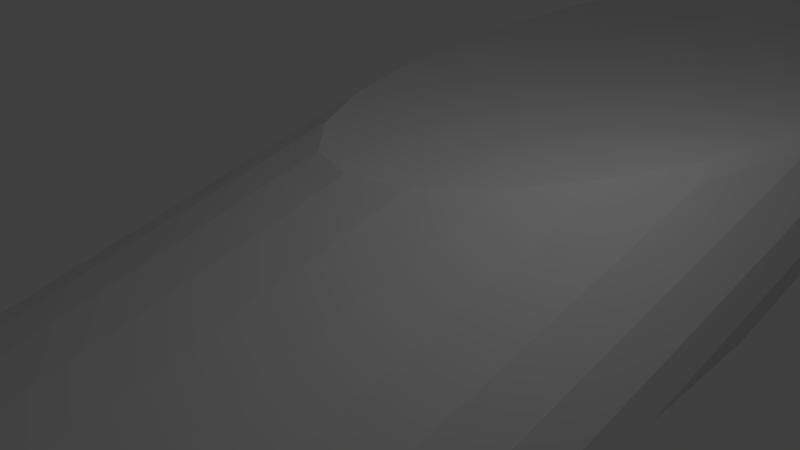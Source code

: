 # Source: kastmaster.blend  (saved by Blender 2.79.0; exported with 4.5.12 LTS)
import bpy
from mathutils import Matrix  # noqa: F401  (used for matrix-valued properties, if any)

bpy.ops.wm.read_factory_settings(use_empty=True)
scene = bpy.context.scene
scene.name = 'Scene'

# ---- collections
col_collection_1 = bpy.data.collections.new('Collection 1'); scene.collection.children.link(col_collection_1)

# ---- world
world_world = bpy.data.worlds.new('World'); scene.world = world_world
world_world.color = (0.05088, 0.05088, 0.05088)
world_world.use_sun_shadow = False
world_world.sun_shadow_jitter_overblur = 0.0
world_world.cycles.sampling_method = 'MANUAL'

# ---- cameras
cam_camera = bpy.data.cameras.new('Camera')
cam_camera.clip_end = 100.0
cam_camera.lens = 35.0
cam_camera.sensor_width = 32.0
cam_camera.sensor_height = 18.0
cam_camera.ortho_scale = 7.314
cam_camera.dof.focus_distance = 0.0
cam_camera.dof.aperture_fstop = 128.0

# ---- lights
light_lamp = bpy.data.lights.new('Lamp', 'POINT')
light_lamp.transmission_factor = 0.0
light_lamp.cutoff_distance = 30.0
light_lamp.energy = 100.0
light_lamp.shadow_buffer_clip_start = 1.001
light_lamp.shadow_soft_size = 0.1
light_lamp.shadow_maximum_resolution = 0.006
light_lamp.use_absolute_resolution = True

# ---- meshes
me_cylinder_002 = bpy.data.meshes.new('Cylinder.002')
me_cylinder_002.from_pydata([(-2.608e-08, 1.041, -1.108), (0.0, 1.096, -0.9717), (-1.001e-08, 1.901, 1.108), (0.0, 1.914, 0.9717), (0.2157, 1.017, -1.108), (0.2225, 1.071, -0.9717), (0.2157, 1.877, 1.108), (0.2225, 1.889, 0.9717), (0.4206, 0.9455, -1.108), (0.4339, 0.997, -0.9717), (0.4206, 1.805, 1.108), (0.4339, 1.815, 0.9717), (0.6043, 0.83, -1.108), (0.6235, 0.8779, -0.9717), (0.6043, 1.69, 1.108), (0.6235, 1.696, 0.9717), (0.7578, 0.6765, -1.108), (0.7818, 0.7196, -0.9717), (0.7578, 1.536, 1.108), (0.7818, 1.538, 0.9717), (0.8733, 0.4927, -1.108), (0.901, 0.53, -0.9717), (0.8733, 1.352, 1.108), (0.901, 1.348, 0.9717), (0.945, 0.2878, -1.108), (0.9749, 0.3186, -0.9717), (0.945, 1.148, 1.108), (0.9749, 1.137, 0.9717), (0.9693, 0.07215, -1.108), (1.0, 0.09607, -0.9717), (0.9693, 0.9319, 1.108), (1.0, 0.914, 0.9717), (0.945, -0.1435, -1.108), (0.9749, -0.1265, -0.9717), (0.945, 0.7163, 1.108), (0.9749, 0.6915, 0.9717), (0.8733, -0.3484, -1.108), (0.901, -0.3378, -0.9717), (0.8733, 0.5114, 1.108), (0.901, 0.4801, 0.9717), (0.7578, -0.5322, -1.108), (0.7818, -0.5274, -0.9717), (0.7578, 0.3276, 1.108), (0.7818, 0.2905, 0.9717), (0.6043, -0.6857, -1.108), (0.6235, -0.6858, -0.9717), (0.6043, 0.1741, 1.108), (0.6235, 0.1322, 0.9717), (0.4206, -0.8012, -1.108), (0.4339, -0.8049, -0.9717), (0.4206, 0.05864, 1.108), (0.4339, 0.01306, 0.9717), (0.2157, -0.8728, -1.108), (0.2225, -0.8789, -0.9717), (0.2157, -0.01305, 1.108), (0.2225, -0.06089, 0.9717), (-3.085e-07, -0.8971, -1.108), (-3.258e-07, -0.9039, -0.9717), (-2.934e-07, -0.03735, 1.108), (-3.258e-07, -0.08597, 0.9717), (-0.2157, -0.8728, -1.108), (-0.2225, -0.8789, -0.9717), (-0.2157, -0.01305, 1.108), (-0.2225, -0.06089, 0.9717), (-0.4206, -0.8012, -1.108), (-0.4339, -0.8049, -0.9717), (-0.4206, 0.05864, 1.108), (-0.4339, 0.01306, 0.9717), (-0.6043, -0.6857, -1.108), (-0.6235, -0.6858, -0.9717), (-0.6043, 0.1741, 1.108), (-0.6235, 0.1322, 0.9717), (-0.7578, -0.5322, -1.108), (-0.7818, -0.5274, -0.9717), (-0.7578, 0.3276, 1.108), (-0.7818, 0.2905, 0.9717), (-0.8733, -0.3484, -1.108), (-0.901, -0.3378, -0.9717), (-0.8733, 0.5114, 1.108), (-0.901, 0.4802, 0.9717), (-0.945, -0.1435, -1.108), (-0.9749, -0.1265, -0.9717), (-0.945, 0.7163, 1.108), (-0.9749, 0.6915, 0.9717), (-0.9693, 0.07215, -1.108), (-1.0, 0.09607, -0.9717), (-0.9693, 0.9319, 1.108), (-1.0, 0.914, 0.9717), (-0.945, 0.2878, -1.108), (-0.9749, 0.3186, -0.9717), (-0.945, 1.148, 1.108), (-0.9749, 1.137, 0.9717), (-0.8733, 0.4927, -1.108), (-0.901, 0.53, -0.9717), (-0.8733, 1.352, 1.108), (-0.901, 1.348, 0.9717), (-0.7578, 0.6765, -1.108), (-0.7818, 0.7196, -0.9717), (-0.7578, 1.536, 1.108), (-0.7818, 1.538, 0.9717), (-0.6043, 0.83, -1.108), (-0.6235, 0.8779, -0.9717), (-0.6043, 1.69, 1.108), (-0.6235, 1.696, 0.9717), (-0.4206, 0.9455, -1.108), (-0.4339, 0.997, -0.9717), (-0.4206, 1.805, 1.108), (-0.4339, 1.815, 0.9717), (-0.2157, 1.017, -1.108), (-0.2225, 1.071, -0.9717), (-0.2157, 1.877, 1.108), (-0.2225, 1.889, 0.9717), (-0.157, 1.674, 0.4441), (-0.157, 1.674, 1.108), (-0.03683, 1.644, 0.3411), (-0.03683, 1.644, 1.108), (0.1852, 1.7, 0.5117), (0.1852, 1.7, 1.108), (0.157, 1.752, 0.6293), (0.157, 1.752, 1.108), (-0.1852, 1.727, 0.5768), (-0.1852, 1.727, 1.108), (0.0, 1.647, 0.3377), (0.03683, 1.782, 0.668), (0.03683, 1.782, 1.108), (0.1049, 1.655, 0.3842), (0.1049, 1.655, 1.108), (0.0, 1.779, 0.6517), (-0.1049, 1.772, 0.6613), (-0.1049, 1.772, 1.108), (-0.157, -0.7337, -0.6094), (-0.157, -0.7337, -1.108), (-0.03683, -0.7636, -0.6481), (-0.03683, -0.7636, -1.108), (0.1852, -0.7084, -0.5568), (0.1852, -0.7084, -1.108), (0.157, -0.6558, -0.4242), (0.157, -0.6558, -1.108), (-0.1852, -0.6811, -0.4918), (-0.1852, -0.6811, -1.108), (-3.258e-07, -0.7608, -0.6318), (0.03683, -0.626, -0.3212), (0.03683, -0.626, -1.108), (0.1049, -0.7531, -0.6414), (0.1049, -0.7531, -1.108), (-3.258e-07, -0.6287, -0.3178), (-0.1049, -0.6364, -0.3643), (-0.1049, -0.6364, -1.108)], [], [(109, 111, 3, 127, 128, 120, 112, 114, 122, 1), (9, 11, 15, 13), (13, 15, 19, 17), (17, 19, 23, 21), (21, 23, 27, 25), (25, 27, 31, 29), (29, 31, 35, 33), (33, 35, 39, 37), (37, 39, 43, 41), (41, 43, 47, 45), (45, 47, 51, 49), (49, 51, 55, 53), (53, 55, 59, 145, 141, 136, 134, 143, 140, 57), (57, 140, 132, 130, 138, 146, 145, 59, 63, 61), (61, 63, 67, 65), (65, 67, 71, 69), (69, 71, 75, 73), (73, 75, 79, 77), (77, 79, 83, 81), (81, 83, 87, 85), (85, 87, 91, 89), (89, 91, 95, 93), (93, 95, 99, 97), (97, 99, 103, 101), (101, 103, 107, 105), (105, 107, 111, 109), (5, 7, 11, 9), (6, 2, 110, 106, 121, 129, 124, 119, 117, 10), (1, 122, 125, 116, 118, 123, 127, 3, 7, 5), (1, 5, 4, 0), (7, 3, 2, 6), (5, 9, 8, 4), (11, 7, 6, 10), (9, 13, 12, 8), (15, 11, 10, 14), (13, 17, 16, 12), (19, 15, 14, 18), (17, 21, 20, 16), (23, 19, 18, 22), (21, 25, 24, 20), (27, 23, 22, 26), (25, 29, 28, 24), (31, 27, 26, 30), (29, 33, 32, 28), (35, 31, 30, 34), (33, 37, 36, 32), (39, 35, 34, 38), (37, 41, 40, 36), (43, 39, 38, 42), (41, 45, 44, 40), (47, 43, 42, 46), (45, 49, 48, 44), (51, 47, 46, 50), (49, 53, 52, 48), (55, 51, 50, 54), (53, 57, 56, 52), (59, 55, 54, 58), (57, 61, 60, 56), (63, 59, 58, 62), (61, 65, 64, 60), (67, 63, 62, 66), (65, 69, 68, 64), (71, 67, 66, 70), (69, 73, 72, 68), (75, 71, 70, 74), (73, 77, 76, 72), (79, 75, 74, 78), (77, 81, 80, 76), (83, 79, 78, 82), (81, 85, 84, 80), (87, 83, 82, 86), (85, 89, 88, 84), (91, 87, 86, 90), (89, 93, 92, 88), (95, 91, 90, 94), (93, 97, 96, 92), (99, 95, 94, 98), (97, 101, 100, 96), (103, 99, 98, 102), (101, 105, 104, 100), (107, 103, 102, 106), (105, 109, 108, 104), (111, 107, 106, 110), (109, 1, 0, 108), (3, 111, 110, 2), (0, 4, 8, 12, 16, 20, 24, 28, 32, 36, 40, 44, 48, 135, 137, 142, 147, 139, 68, 72, 76, 80, 84, 88, 92, 96, 100, 104, 108), (124, 123, 118, 119), (117, 116, 125, 126), (121, 120, 128, 129), (129, 128, 127, 123, 124), (126, 125, 122, 114, 115), (10, 117, 126, 115, 113, 121, 106, 102, 98, 94, 90, 86, 82, 78, 74, 70, 66, 62, 58, 54, 50, 46, 42, 38, 34, 30, 26, 22, 18, 14), (115, 114, 112, 113), (119, 118, 116, 117), (113, 112, 120, 121), (141, 142, 137, 136), (134, 135, 144, 143), (138, 139, 147, 146), (146, 147, 142, 141, 145), (143, 144, 133, 132, 140), (132, 133, 131, 130), (136, 137, 135, 134), (130, 131, 139, 138), (68, 139, 131, 133, 144, 135, 48, 52, 56, 60, 64)])
_uv = me_cylinder_002.uv_layers.new(name='UVMap')
_uv.uv.foreach_set('vector', [0.4669, 0.04181, 0.4669, 0.4161, 0.4218, 0.4174, 0.4218, 0.3558, 0.4431, 0.357, 0.4594, 0.3402, 0.4536, 0.3149, 0.4292, 0.2958, 0.4218, 0.2953, 0.4218, 0.04317, 0.3355, 0.04198, 0.3355, 0.4163, 0.2988, 0.4138, 0.2988, 0.03951, 0.6909, 0.8502, 0.6882, 0.4653, 0.7261, 0.4783, 0.7289, 0.8632, 0.7289, 0.8632, 0.7261, 0.4783, 0.7672, 0.4927, 0.77, 0.8776, 0.77, 0.8776, 0.7672, 0.4927, 0.8094, 0.5076, 0.8122, 0.8925, 0.8122, 0.8925, 0.8094, 0.5076, 0.8505, 0.5224, 0.8533, 0.9072, 0.8533, 0.9072, 0.8505, 0.5224, 0.8886, 0.5362, 0.8913, 0.9211, 0.8913, 0.9211, 0.8886, 0.5362, 0.9216, 0.5485, 0.9243, 0.9333, 0.2475, 0.5951, 0.2475, 0.9749, 0.2093, 0.965, 0.2093, 0.5852, 0.2093, 0.5852, 0.2093, 0.965, 0.167, 0.9557, 0.167, 0.5759, 0.167, 0.5759, 0.167, 0.9557, 0.1227, 0.9475, 0.1227, 0.5678, 0.1227, 0.5678, 0.1227, 0.9475, 0.07863, 0.9408, 0.07863, 0.5611, 0.07863, 0.5611, 0.07863, 0.9408, 0.03705, 0.936, 0.03705, 0.684, 0.04393, 0.6841, 0.06638, 0.6666, 0.07165, 0.6413, 0.05665, 0.623, 0.03705, 0.6226, 0.03705, 0.5562, 0.03705, 0.5562, 0.03705, 0.6226, 0.03091, 0.619, 0.01091, 0.625, 0.006217, 0.6477, 0.01958, 0.6736, 0.03705, 0.684, 0.03705, 0.936, 0.0, 0.9332, 3.615e-08, 0.5534, 0.2988, 0.02326, 0.2967, 0.4079, 0.2645, 0.4162, 0.2666, 0.03153, 0.2666, 0.03153, 0.2645, 0.4162, 0.227, 0.4268, 0.2291, 0.04218, 0.2291, 0.04218, 0.227, 0.4268, 0.1859, 0.4393, 0.188, 0.05468, 0.188, 0.05468, 0.1859, 0.4393, 0.1433, 0.453, 0.1454, 0.0684, 0.1454, 0.0684, 0.1433, 0.453, 0.1015, 0.4673, 0.1035, 0.08265, 0.1035, 0.08265, 0.1015, 0.4673, 0.06233, 0.4814, 0.06442, 0.09672, 0.06442, 0.09672, 0.06233, 0.4814, 0.02794, 0.4945, 0.03003, 0.1099, 0.03003, 0.1099, 0.02794, 0.4945, 0.0, 0.5062, 0.002088, 0.1215, 0.6106, 0.02569, 0.6106, 0.4, 0.5842, 0.4052, 0.5842, 0.03096, 0.5842, 0.03096, 0.5842, 0.4052, 0.5502, 0.4098, 0.5502, 0.03555, 0.5502, 0.03555, 0.5502, 0.4098, 0.5105, 0.4135, 0.5105, 0.03923, 0.5105, 0.03923, 0.5105, 0.4135, 0.4669, 0.4161, 0.4669, 0.04181, 0.3772, 0.04322, 0.3772, 0.4175, 0.3355, 0.4163, 0.3355, 0.04198, 0.9712, 0.2715, 0.9438, 0.3026, 0.9095, 0.3275, 0.87, 0.3447, 0.8925, 0.304, 0.9103, 0.2994, 0.9321, 0.2824, 0.945, 0.2629, 0.9415, 0.2524, 0.9902, 0.2356, 0.4218, 0.04317, 0.4218, 0.2953, 0.4007, 0.3043, 0.3847, 0.3289, 0.3903, 0.3515, 0.4144, 0.359, 0.4218, 0.3558, 0.4218, 0.4174, 0.3772, 0.4175, 0.3772, 0.04322, 0.4218, 0.04317, 0.3772, 0.04322, 0.3785, 0.017, 0.4217, 0.01694, 0.3772, 0.4175, 0.4218, 0.4174, 0.4226, 0.4419, 0.3794, 0.442, 0.3772, 0.04322, 0.3355, 0.04198, 0.3381, 0.0158, 0.3785, 0.017, 0.3355, 0.4163, 0.3772, 0.4175, 0.3794, 0.442, 0.339, 0.4408, 0.3355, 0.04198, 0.2988, 0.03951, 0.3025, 0.0134, 0.3381, 0.0158, 0.2988, 0.4138, 0.3355, 0.4163, 0.339, 0.4408, 0.3034, 0.4384, 0.6909, 0.8502, 0.7289, 0.8632, 0.725, 0.8889, 0.6882, 0.8762, 0.7261, 0.4783, 0.6882, 0.4653, 0.6981, 0.442, 0.7349, 0.4546, 0.7289, 0.8632, 0.77, 0.8776, 0.7649, 0.9028, 0.725, 0.8889, 0.7672, 0.4927, 0.7261, 0.4783, 0.7349, 0.4546, 0.7747, 0.4685, 0.77, 0.8776, 0.8122, 0.8925, 0.8058, 0.9173, 0.7649, 0.9028, 0.8094, 0.5076, 0.7672, 0.4927, 0.7747, 0.4685, 0.8156, 0.483, 0.8122, 0.8925, 0.8533, 0.9072, 0.8456, 0.9316, 0.8058, 0.9173, 0.8505, 0.5224, 0.8094, 0.5076, 0.8156, 0.483, 0.8555, 0.4973, 0.8533, 0.9072, 0.8913, 0.9211, 0.8825, 0.945, 0.8456, 0.9316, 0.8886, 0.5362, 0.8505, 0.5224, 0.8555, 0.4973, 0.8923, 0.5107, 0.8913, 0.9211, 0.9243, 0.9333, 0.9145, 0.9569, 0.8825, 0.945, 0.9216, 0.5485, 0.8886, 0.5362, 0.8923, 0.5107, 0.9243, 0.5226, 0.2475, 0.5951, 0.2093, 0.5852, 0.2098, 0.5603, 0.2468, 0.5699, 0.2093, 0.965, 0.2475, 0.9749, 0.2402, 1.0, 0.2032, 0.9904, 0.2093, 0.5852, 0.167, 0.5759, 0.1688, 0.5513, 0.2098, 0.5603, 0.167, 0.9557, 0.2093, 0.965, 0.2032, 0.9904, 0.1622, 0.9814, 0.167, 0.5759, 0.1227, 0.5678, 0.1259, 0.5434, 0.1688, 0.5513, 0.1227, 0.9475, 0.167, 0.9557, 0.1622, 0.9814, 0.1192, 0.9735, 0.1227, 0.5678, 0.07863, 0.5611, 0.08317, 0.5369, 0.1259, 0.5434, 0.07863, 0.9408, 0.1227, 0.9475, 0.1192, 0.9735, 0.07655, 0.967, 0.07863, 0.5611, 0.03705, 0.5562, 0.04286, 0.5322, 0.08317, 0.5369, 0.03705, 0.936, 0.07863, 0.9408, 0.07655, 0.967, 0.03625, 0.9623, 0.03705, 0.5562, 3.615e-08, 0.5534, 0.006954, 0.5295, 0.04286, 0.5322, 0.0, 0.9332, 0.03705, 0.936, 0.03625, 0.9623, 0.000336, 0.9596, 0.2988, 0.02326, 0.2666, 0.03153, 0.2579, 0.008017, 0.2891, 0.0, 0.2645, 0.4162, 0.2967, 0.4079, 0.2988, 0.4342, 0.2676, 0.4422, 0.2666, 0.03153, 0.2291, 0.04218, 0.2215, 0.01834, 0.2579, 0.008017, 0.227, 0.4268, 0.2645, 0.4162, 0.2676, 0.4422, 0.2312, 0.4526, 0.2291, 0.04218, 0.188, 0.05468, 0.1817, 0.03046, 0.2215, 0.01834, 0.1859, 0.4393, 0.227, 0.4268, 0.2312, 0.4526, 0.1914, 0.4647, 0.188, 0.05468, 0.1454, 0.0684, 0.1404, 0.04375, 0.1817, 0.03046, 0.1433, 0.453, 0.1859, 0.4393, 0.1914, 0.4647, 0.1501, 0.478, 0.1454, 0.0684, 0.1035, 0.08265, 0.09984, 0.05757, 0.1404, 0.04375, 0.1015, 0.4673, 0.1433, 0.453, 0.1501, 0.478, 0.1095, 0.4918, 0.1035, 0.08265, 0.06442, 0.09672, 0.06192, 0.0712, 0.09984, 0.05757, 0.06233, 0.4814, 0.1015, 0.4673, 0.1095, 0.4918, 0.07162, 0.5054, 0.06442, 0.09672, 0.03003, 0.1099, 0.02858, 0.08398, 0.06192, 0.0712, 0.02794, 0.4945, 0.06233, 0.4814, 0.07162, 0.5054, 0.03828, 0.5182, 0.03003, 0.1099, 0.002088, 0.1215, 0.001502, 0.09525, 0.02858, 0.08398, 0.0, 0.5062, 0.02794, 0.4945, 0.03828, 0.5182, 0.0112, 0.5295, 0.6106, 0.02569, 0.5842, 0.03096, 0.5792, 0.005113, 0.6048, 0.0, 0.5842, 0.4052, 0.6106, 0.4, 0.6057, 0.425, 0.5801, 0.4301, 0.5842, 0.03096, 0.5502, 0.03555, 0.5463, 0.009564, 0.5792, 0.005113, 0.5502, 0.4098, 0.5842, 0.4052, 0.5801, 0.4301, 0.5472, 0.4345, 0.5502, 0.03555, 0.5105, 0.03923, 0.5077, 0.01313, 0.5463, 0.009564, 0.5105, 0.4135, 0.5502, 0.4098, 0.5472, 0.4345, 0.5087, 0.4381, 0.5105, 0.03923, 0.4669, 0.04181, 0.4655, 0.01563, 0.5077, 0.01313, 0.4669, 0.4161, 0.5105, 0.4135, 0.5087, 0.4381, 0.4664, 0.4406, 0.4669, 0.04181, 0.4218, 0.04317, 0.4217, 0.01694, 0.4655, 0.01563, 0.4218, 0.4174, 0.4669, 0.4161, 0.4664, 0.4406, 0.4226, 0.4419, 0.5154, 0.442, 0.5582, 0.4508, 0.5977, 0.4681, 0.632, 0.493, 0.6594, 0.5241, 0.6784, 0.56, 0.6882, 0.5989, 0.6882, 0.6387, 0.6784, 0.6776, 0.6594, 0.7134, 0.632, 0.7446, 0.5977, 0.7694, 0.5582, 0.7867, 0.513, 0.765, 0.5085, 0.7548, 0.4851, 0.7469, 0.4564, 0.7459, 0.4392, 0.7524, 0.3549, 0.7446, 0.3276, 0.7134, 0.3085, 0.6776, 0.2988, 0.6387, 0.2988, 0.5989, 0.3085, 0.56, 0.3276, 0.5241, 0.3549, 0.493, 0.3892, 0.4681, 0.4288, 0.4508, 0.4715, 0.442, 0.3865, 0.7973, 0.3865, 0.8771, 0.3681, 0.8865, 0.3681, 0.7997, 0.3878, 0.4373, 0.3847, 0.3289, 0.4007, 0.3043, 0.4046, 0.4359, 0.4312, 0.7956, 0.4312, 0.892, 0.4126, 0.8767, 0.4126, 0.7956, 0.4126, 0.7956, 0.4126, 0.8767, 0.3933, 0.8796, 0.3865, 0.8771, 0.3865, 0.7973, 0.4046, 0.4359, 0.4007, 0.3043, 0.4218, 0.2953, 0.4292, 0.2958, 0.4333, 0.4352, 0.9902, 0.2356, 0.9415, 0.2524, 0.9236, 0.257, 0.9019, 0.2741, 0.889, 0.2935, 0.8925, 0.304, 0.87, 0.3447, 0.8272, 0.3536, 0.7834, 0.3536, 0.7406, 0.3447, 0.7011, 0.3275, 0.6668, 0.3026, 0.6394, 0.2715, 0.6204, 0.2356, 0.6106, 0.1967, 0.6106, 0.1569, 0.6204, 0.118, 0.6394, 0.08214, 0.6668, 0.05099, 0.7011, 0.02615, 0.7406, 0.008866, 0.7834, 0.0, 0.8272, 0.0, 0.87, 0.008866, 0.9095, 0.02615, 0.9438, 0.05099, 0.9712, 0.08214, 0.9902, 0.118, 1.0, 0.1569, 1.0, 0.1967, 0.4333, 0.4352, 0.4292, 0.2958, 0.4536, 0.3149, 0.4572, 0.4356, 0.2834, 0.6386, 0.2834, 0.551, 0.2954, 0.5295, 0.2954, 0.6386, 0.2595, 0.6514, 0.2595, 0.5295, 0.2715, 0.5538, 0.2715, 0.6513, 0.04393, 0.6841, 0.07391, 0.544, 0.09244, 0.5448, 0.06638, 0.6666, 0.2988, 0.8969, 0.2988, 0.7966, 0.3156, 0.7956, 0.3156, 0.8805, 0.006217, 0.6477, 0.0297, 0.5379, 0.04793, 0.5411, 0.01958, 0.6736, 0.01958, 0.6736, 0.04793, 0.5411, 0.07391, 0.544, 0.04393, 0.6841, 0.03705, 0.684, 0.3156, 0.8805, 0.3156, 0.7956, 0.3443, 0.7956, 0.3443, 0.8792, 0.3368, 0.8822, 0.3443, 0.8792, 0.3443, 0.7956, 0.3681, 0.7966, 0.3681, 0.8872, 0.2595, 0.5295, 0.2595, 0.6547, 0.2475, 0.6547, 0.2475, 0.5537, 0.2834, 0.551, 0.2834, 0.6426, 0.2715, 0.6426, 0.2715, 0.5295, 0.3549, 0.7446, 0.4392, 0.7524, 0.4437, 0.7626, 0.4672, 0.7705, 0.4959, 0.7715, 0.513, 0.765, 0.5582, 0.7867, 0.5154, 0.7956, 0.4715, 0.7956, 0.4288, 0.7867, 0.3892, 0.7694])
me_cylinder_002.use_remesh_preserve_volume = False
me_cylinder_002.use_remesh_preserve_attributes = False
me_cylinder_002.use_mirror_vertex_groups = False
me_cylinder_002.update()

# ---- objects
ob_cylinder = bpy.data.objects.new('Cylinder', me_cylinder_002)
ob_lamp = bpy.data.objects.new('Lamp', light_lamp)
ob_camera = bpy.data.objects.new('Camera', cam_camera)

# ---- transforms, parenting, visibility, modifiers, constraints
ob_cylinder.location = (0.0, 0.0, 0.0)
ob_cylinder.scale = (3.708, 9.979, 1.108)
ob_cylinder.lineart.crease_threshold = 0.0
ob_lamp.location = (4.076, 1.005, 5.904)
ob_lamp.rotation_euler = (0.6503, 0.05522, 1.866)
ob_lamp.lock_rotations_4d = False
ob_lamp.empty_display_type = 'ARROWS'
ob_lamp.color = (0.0, 0.0, 0.0, 0.0)
ob_lamp.lineart.crease_threshold = 0.0
ob_camera.location = (7.481, -6.508, 5.344)
ob_camera.rotation_euler = (1.109, 0.0, 0.8149)
ob_camera.lock_rotations_4d = False
ob_camera.empty_display_type = 'ARROWS'
ob_camera.color = (0.0, 0.0, 0.0, 0.0)
ob_camera.display_type = 'WIRE'
ob_camera.lineart.crease_threshold = 0.0

# ---- collection membership
col_collection_1.objects.link(ob_cylinder)
col_collection_1.objects.link(ob_lamp)
col_collection_1.objects.link(ob_camera)

# ---- scene / render settings (as saved in the file)
scene.camera = ob_camera
scene.frame_start = 1; scene.frame_end = 250; scene.frame_set(0)
scene.render.engine = 'BLENDER_EEVEE_NEXT'
scene.render.resolution_percentage = 50
scene.render.dither_intensity = 0.0
scene.cycles.use_denoising = False
scene.cycles.samples = 128
scene.cycles.sampling_pattern = 'TABULATED_SOBOL'
scene.cycles.use_adaptive_sampling = False
scene.cycles.use_light_tree = False
scene.cycles.blur_glossy = 0.0
scene.cycles.sample_clamp_indirect = 0.0
scene.view_settings.view_transform = 'Standard'
bpy.context.view_layer.update()
